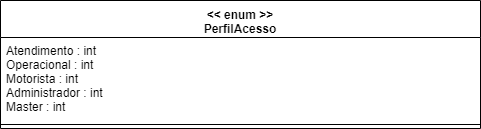

The diagram above was exported from draw.io. Its source (the exported page's mxGraphModel, read from the mxfile embedded in the PNG):
<mxGraphModel dx="984" dy="349" grid="1" gridSize="10" guides="1" tooltips="1" connect="1" arrows="1" fold="1" page="1" pageScale="1" pageWidth="1169" pageHeight="827" math="0" shadow="0">
  <root>
    <mxCell id="0" />
    <mxCell id="1" parent="0" />
    <mxCell id="QVzqmgC1aSP6FY4luHf9-1" value="&lt;&lt; enum &gt;&gt;&#10;PerfilAcesso" style="swimlane;fontStyle=1;align=center;verticalAlign=top;childLayout=stackLayout;horizontal=1;startSize=37;horizontalStack=0;resizeParent=1;resizeParentMax=0;resizeLast=0;collapsible=1;marginBottom=0;" parent="1" vertex="1">
      <mxGeometry x="80" y="70" width="480" height="128" as="geometry" />
    </mxCell>
    <mxCell id="QVzqmgC1aSP6FY4luHf9-2" value="Atendimento : int&#10;Operacional : int&#10;Motorista : int&#10;Administrador : int&#10;Master : int" style="text;strokeColor=none;fillColor=none;align=left;verticalAlign=top;spacingLeft=4;spacingRight=4;overflow=hidden;rotatable=0;points=[[0,0.5],[1,0.5]];portConstraint=eastwest;" parent="QVzqmgC1aSP6FY4luHf9-1" vertex="1">
      <mxGeometry y="37" width="480" height="83" as="geometry" />
    </mxCell>
    <mxCell id="QVzqmgC1aSP6FY4luHf9-3" value="" style="line;strokeWidth=1;fillColor=none;align=left;verticalAlign=middle;spacingTop=-1;spacingLeft=3;spacingRight=3;rotatable=0;labelPosition=right;points=[];portConstraint=eastwest;" parent="QVzqmgC1aSP6FY4luHf9-1" vertex="1">
      <mxGeometry y="120" width="480" height="8" as="geometry" />
    </mxCell>
  </root>
</mxGraphModel>